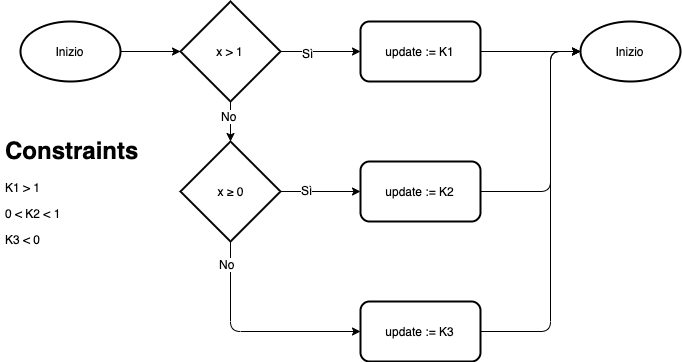

The diagram above was exported from draw.io. Its source (the exported page's mxGraphModel, read from the mxfile embedded in the PNG):
<mxGraphModel dx="1412" dy="891" grid="1" gridSize="10" guides="1" tooltips="1" connect="1" arrows="1" fold="1" page="1" pageScale="1" pageWidth="1169" pageHeight="827" math="0" shadow="0">
  <root>
    <mxCell id="K3Sa-W0Ab5VGMOQ2QhCh-0" />
    <mxCell id="K3Sa-W0Ab5VGMOQ2QhCh-1" parent="K3Sa-W0Ab5VGMOQ2QhCh-0" />
    <mxCell id="B910Hbs_kB375oAdWX6m-0" style="edgeStyle=orthogonalEdgeStyle;rounded=1;orthogonalLoop=1;jettySize=auto;html=1;exitX=1;exitY=0.5;exitDx=0;exitDy=0;exitPerimeter=0;entryX=0;entryY=0.5;entryDx=0;entryDy=0;strokeColor=#000000;entryPerimeter=0;" edge="1" parent="K3Sa-W0Ab5VGMOQ2QhCh-1" source="B910Hbs_kB375oAdWX6m-1" target="B910Hbs_kB375oAdWX6m-37">
      <mxGeometry relative="1" as="geometry">
        <mxPoint x="225" y="100" as="targetPoint" />
      </mxGeometry>
    </mxCell>
    <mxCell id="B910Hbs_kB375oAdWX6m-1" value="Inizio" style="strokeWidth=2;html=1;shape=mxgraph.flowchart.start_1;whiteSpace=wrap;" vertex="1" parent="K3Sa-W0Ab5VGMOQ2QhCh-1">
      <mxGeometry x="70" y="70" width="100" height="60" as="geometry" />
    </mxCell>
    <mxCell id="B910Hbs_kB375oAdWX6m-39" value="" style="edgeStyle=orthogonalEdgeStyle;rounded=1;orthogonalLoop=1;jettySize=auto;html=1;strokeColor=#000000;" edge="1" parent="K3Sa-W0Ab5VGMOQ2QhCh-1" source="B910Hbs_kB375oAdWX6m-37" target="B910Hbs_kB375oAdWX6m-38">
      <mxGeometry relative="1" as="geometry" />
    </mxCell>
    <mxCell id="B910Hbs_kB375oAdWX6m-52" value="No" style="text;html=1;align=center;verticalAlign=middle;resizable=0;points=[];;labelBackgroundColor=#ffffff;" vertex="1" connectable="0" parent="B910Hbs_kB375oAdWX6m-39">
      <mxGeometry x="-0.3" y="-2" relative="1" as="geometry">
        <mxPoint as="offset" />
      </mxGeometry>
    </mxCell>
    <mxCell id="B910Hbs_kB375oAdWX6m-47" value="" style="edgeStyle=orthogonalEdgeStyle;rounded=1;orthogonalLoop=1;jettySize=auto;html=1;strokeColor=#000000;" edge="1" parent="K3Sa-W0Ab5VGMOQ2QhCh-1" source="B910Hbs_kB375oAdWX6m-37" target="B910Hbs_kB375oAdWX6m-40">
      <mxGeometry relative="1" as="geometry" />
    </mxCell>
    <mxCell id="B910Hbs_kB375oAdWX6m-50" value="Sì" style="text;html=1;align=center;verticalAlign=middle;resizable=0;points=[];;labelBackgroundColor=#ffffff;" vertex="1" connectable="0" parent="B910Hbs_kB375oAdWX6m-47">
      <mxGeometry x="-0.325" y="-1" relative="1" as="geometry">
        <mxPoint as="offset" />
      </mxGeometry>
    </mxCell>
    <mxCell id="B910Hbs_kB375oAdWX6m-37" value="x &amp;gt; 1" style="strokeWidth=2;html=1;shape=mxgraph.flowchart.decision;whiteSpace=wrap;rounded=1;" vertex="1" parent="K3Sa-W0Ab5VGMOQ2QhCh-1">
      <mxGeometry x="230" y="50" width="100" height="100" as="geometry" />
    </mxCell>
    <mxCell id="B910Hbs_kB375oAdWX6m-44" value="" style="edgeStyle=orthogonalEdgeStyle;rounded=1;orthogonalLoop=1;jettySize=auto;html=1;strokeColor=#000000;entryX=0;entryY=0.5;entryDx=0;entryDy=0;" edge="1" parent="K3Sa-W0Ab5VGMOQ2QhCh-1" source="B910Hbs_kB375oAdWX6m-38" target="B910Hbs_kB375oAdWX6m-42">
      <mxGeometry relative="1" as="geometry">
        <mxPoint x="280" y="330" as="targetPoint" />
        <Array as="points">
          <mxPoint x="280" y="380" />
        </Array>
      </mxGeometry>
    </mxCell>
    <mxCell id="B910Hbs_kB375oAdWX6m-53" value="No" style="text;html=1;align=center;verticalAlign=middle;resizable=0;points=[];;labelBackgroundColor=#ffffff;" vertex="1" connectable="0" parent="B910Hbs_kB375oAdWX6m-44">
      <mxGeometry x="-0.8" y="-4" relative="1" as="geometry">
        <mxPoint as="offset" />
      </mxGeometry>
    </mxCell>
    <mxCell id="B910Hbs_kB375oAdWX6m-48" value="" style="edgeStyle=orthogonalEdgeStyle;rounded=1;orthogonalLoop=1;jettySize=auto;html=1;strokeColor=#000000;" edge="1" parent="K3Sa-W0Ab5VGMOQ2QhCh-1" source="B910Hbs_kB375oAdWX6m-38" target="B910Hbs_kB375oAdWX6m-41">
      <mxGeometry relative="1" as="geometry" />
    </mxCell>
    <mxCell id="B910Hbs_kB375oAdWX6m-51" value="Sì" style="text;html=1;align=center;verticalAlign=middle;resizable=0;points=[];;labelBackgroundColor=#ffffff;" vertex="1" connectable="0" parent="B910Hbs_kB375oAdWX6m-48">
      <mxGeometry x="-0.35" y="2" relative="1" as="geometry">
        <mxPoint as="offset" />
      </mxGeometry>
    </mxCell>
    <mxCell id="B910Hbs_kB375oAdWX6m-38" value="x ≥ 0" style="strokeWidth=2;html=1;shape=mxgraph.flowchart.decision;whiteSpace=wrap;rounded=1;" vertex="1" parent="K3Sa-W0Ab5VGMOQ2QhCh-1">
      <mxGeometry x="230" y="190" width="100" height="100" as="geometry" />
    </mxCell>
    <mxCell id="B910Hbs_kB375oAdWX6m-57" style="edgeStyle=orthogonalEdgeStyle;rounded=1;orthogonalLoop=1;jettySize=auto;html=1;exitX=1;exitY=0.5;exitDx=0;exitDy=0;entryX=0;entryY=0.5;entryDx=0;entryDy=0;entryPerimeter=0;strokeColor=#000000;" edge="1" parent="K3Sa-W0Ab5VGMOQ2QhCh-1" source="B910Hbs_kB375oAdWX6m-40" target="B910Hbs_kB375oAdWX6m-54">
      <mxGeometry relative="1" as="geometry" />
    </mxCell>
    <mxCell id="B910Hbs_kB375oAdWX6m-40" value="update := K1" style="rounded=1;whiteSpace=wrap;html=1;strokeColor=#000000;strokeWidth=2;" vertex="1" parent="K3Sa-W0Ab5VGMOQ2QhCh-1">
      <mxGeometry x="410" y="70" width="120" height="60" as="geometry" />
    </mxCell>
    <mxCell id="B910Hbs_kB375oAdWX6m-59" style="edgeStyle=orthogonalEdgeStyle;rounded=1;orthogonalLoop=1;jettySize=auto;html=1;exitX=1;exitY=0.5;exitDx=0;exitDy=0;entryX=0;entryY=0.5;entryDx=0;entryDy=0;entryPerimeter=0;strokeColor=#000000;" edge="1" parent="K3Sa-W0Ab5VGMOQ2QhCh-1" source="B910Hbs_kB375oAdWX6m-41" target="B910Hbs_kB375oAdWX6m-54">
      <mxGeometry relative="1" as="geometry">
        <Array as="points">
          <mxPoint x="600" y="240" />
          <mxPoint x="600" y="100" />
        </Array>
      </mxGeometry>
    </mxCell>
    <mxCell id="B910Hbs_kB375oAdWX6m-41" value="update := K2" style="rounded=1;whiteSpace=wrap;html=1;strokeColor=#000000;strokeWidth=2;" vertex="1" parent="K3Sa-W0Ab5VGMOQ2QhCh-1">
      <mxGeometry x="410" y="210" width="120" height="60" as="geometry" />
    </mxCell>
    <mxCell id="B910Hbs_kB375oAdWX6m-60" style="edgeStyle=orthogonalEdgeStyle;rounded=1;orthogonalLoop=1;jettySize=auto;html=1;exitX=1;exitY=0.5;exitDx=0;exitDy=0;entryX=0;entryY=0.5;entryDx=0;entryDy=0;entryPerimeter=0;strokeColor=#000000;" edge="1" parent="K3Sa-W0Ab5VGMOQ2QhCh-1" source="B910Hbs_kB375oAdWX6m-42" target="B910Hbs_kB375oAdWX6m-54">
      <mxGeometry relative="1" as="geometry">
        <Array as="points">
          <mxPoint x="600" y="380" />
          <mxPoint x="600" y="100" />
        </Array>
      </mxGeometry>
    </mxCell>
    <mxCell id="B910Hbs_kB375oAdWX6m-42" value="update := K3" style="rounded=1;whiteSpace=wrap;html=1;strokeColor=#000000;strokeWidth=2;" vertex="1" parent="K3Sa-W0Ab5VGMOQ2QhCh-1">
      <mxGeometry x="410" y="350" width="120" height="60" as="geometry" />
    </mxCell>
    <mxCell id="B910Hbs_kB375oAdWX6m-54" value="Inizio" style="strokeWidth=2;html=1;shape=mxgraph.flowchart.start_1;whiteSpace=wrap;" vertex="1" parent="K3Sa-W0Ab5VGMOQ2QhCh-1">
      <mxGeometry x="630" y="70" width="100" height="60" as="geometry" />
    </mxCell>
    <mxCell id="B910Hbs_kB375oAdWX6m-61" value="&lt;h1&gt;Constraints&lt;/h1&gt;&lt;p&gt;K1 &amp;gt; 1&lt;/p&gt;&lt;p&gt;0 &amp;lt; K2 &amp;lt; 1&lt;/p&gt;&lt;p&gt;K3 &amp;lt; 0&lt;/p&gt;" style="text;html=1;strokeColor=none;fillColor=none;spacing=5;spacingTop=-20;whiteSpace=wrap;overflow=hidden;rounded=0;" vertex="1" parent="K3Sa-W0Ab5VGMOQ2QhCh-1">
      <mxGeometry x="50" y="180" width="150" height="120" as="geometry" />
    </mxCell>
  </root>
</mxGraphModel>